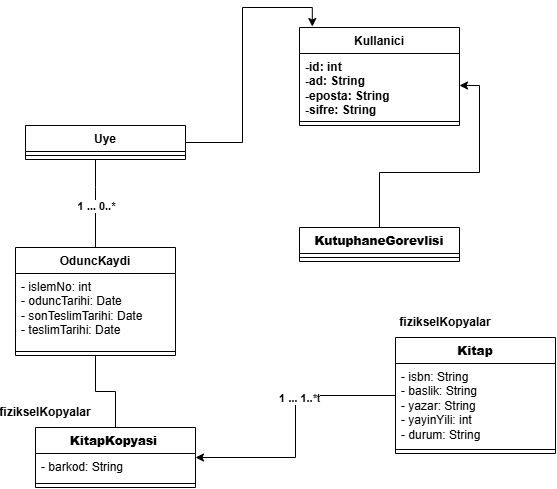

The diagram above was exported from draw.io. Its source (the exported page's mxGraphModel, read from the mxfile embedded in the PNG):
<mxGraphModel dx="1030" dy="570" grid="1" gridSize="10" guides="1" tooltips="1" connect="1" arrows="1" fold="1" page="1" pageScale="1" pageWidth="827" pageHeight="1169" math="0" shadow="0">
  <root>
    <mxCell id="0" />
    <mxCell id="1" parent="0" />
    <mxCell id="eQCy-5yzDDjn40v-77z_-6" parent="1" style="swimlane;fontStyle=1;align=center;verticalAlign=top;childLayout=stackLayout;horizontal=1;startSize=26;horizontalStack=0;resizeParent=1;resizeParentMax=0;resizeLast=0;collapsible=1;marginBottom=0;whiteSpace=wrap;html=1;" value="Kullanici" vertex="1">
      <mxGeometry height="98" width="160" x="414" y="170" as="geometry" />
    </mxCell>
    <mxCell id="eQCy-5yzDDjn40v-77z_-7" parent="eQCy-5yzDDjn40v-77z_-6" style="text;strokeColor=none;fillColor=none;align=left;verticalAlign=top;spacingLeft=4;spacingRight=4;overflow=hidden;rotatable=0;points=[[0,0.5],[1,0.5]];portConstraint=eastwest;whiteSpace=wrap;html=1;" value="&lt;div&gt;&lt;b&gt;-id: int&lt;/b&gt;&lt;/div&gt;&lt;div&gt;&lt;b&gt;-ad: String&lt;/b&gt;&lt;/div&gt;&lt;div&gt;&lt;b&gt;-eposta: String&lt;/b&gt;&lt;/div&gt;&lt;div&gt;&lt;b&gt;-sifre: String&lt;/b&gt;&lt;/div&gt;&lt;p dir=&quot;ltr&quot;&gt;&lt;/p&gt;" vertex="1">
      <mxGeometry height="64" width="160" y="26" as="geometry" />
    </mxCell>
    <mxCell id="eQCy-5yzDDjn40v-77z_-8" parent="eQCy-5yzDDjn40v-77z_-6" style="line;strokeWidth=1;fillColor=none;align=left;verticalAlign=middle;spacingTop=-1;spacingLeft=3;spacingRight=3;rotatable=0;labelPosition=right;points=[];portConstraint=eastwest;strokeColor=inherit;" value="" vertex="1">
      <mxGeometry height="8" width="160" y="90" as="geometry" />
    </mxCell>
    <mxCell id="eQCy-5yzDDjn40v-77z_-45" edge="1" parent="1" source="eQCy-5yzDDjn40v-77z_-14" style="edgeStyle=orthogonalEdgeStyle;rounded=0;orthogonalLoop=1;jettySize=auto;html=1;entryX=0.5;entryY=0;entryDx=0;entryDy=0;endArrow=none;endFill=0;" target="eQCy-5yzDDjn40v-77z_-30">
      <mxGeometry relative="1" as="geometry">
        <Array as="points">
          <mxPoint x="210" y="330" />
          <mxPoint x="210" y="330" />
        </Array>
      </mxGeometry>
    </mxCell>
    <mxCell id="eQCy-5yzDDjn40v-77z_-46" connectable="0" parent="eQCy-5yzDDjn40v-77z_-45" style="edgeLabel;html=1;align=center;verticalAlign=middle;resizable=0;points=[];" value="&lt;strong&gt;1 ... 0..&lt;/strong&gt;*" vertex="1">
      <mxGeometry relative="1" x="0.0364" as="geometry">
        <mxPoint as="offset" />
      </mxGeometry>
    </mxCell>
    <mxCell id="eQCy-5yzDDjn40v-77z_-14" parent="1" style="swimlane;fontStyle=1;align=center;verticalAlign=top;childLayout=stackLayout;horizontal=1;startSize=26;horizontalStack=0;resizeParent=1;resizeParentMax=0;resizeLast=0;collapsible=1;marginBottom=0;whiteSpace=wrap;html=1;" value="Uye" vertex="1">
      <mxGeometry height="34" width="160" x="140" y="268" as="geometry" />
    </mxCell>
    <mxCell id="eQCy-5yzDDjn40v-77z_-16" parent="eQCy-5yzDDjn40v-77z_-14" style="line;strokeWidth=1;fillColor=none;align=left;verticalAlign=middle;spacingTop=-1;spacingLeft=3;spacingRight=3;rotatable=0;labelPosition=right;points=[];portConstraint=eastwest;strokeColor=inherit;" value="" vertex="1">
      <mxGeometry height="8" width="160" y="26" as="geometry" />
    </mxCell>
    <mxCell id="eQCy-5yzDDjn40v-77z_-36" edge="1" parent="1" source="eQCy-5yzDDjn40v-77z_-18" style="edgeStyle=orthogonalEdgeStyle;rounded=0;orthogonalLoop=1;jettySize=auto;html=1;" target="eQCy-5yzDDjn40v-77z_-7">
      <mxGeometry relative="1" as="geometry" />
    </mxCell>
    <mxCell id="eQCy-5yzDDjn40v-77z_-18" parent="1" style="swimlane;fontStyle=1;align=center;verticalAlign=top;childLayout=stackLayout;horizontal=1;startSize=26;horizontalStack=0;resizeParent=1;resizeParentMax=0;resizeLast=0;collapsible=1;marginBottom=0;whiteSpace=wrap;html=1;" value="&lt;strong&gt;KutuphaneGorevlisi&lt;/strong&gt;" vertex="1">
      <mxGeometry height="34" width="160" x="414" y="370" as="geometry" />
    </mxCell>
    <mxCell id="eQCy-5yzDDjn40v-77z_-20" parent="eQCy-5yzDDjn40v-77z_-18" style="line;strokeWidth=1;fillColor=none;align=left;verticalAlign=middle;spacingTop=-1;spacingLeft=3;spacingRight=3;rotatable=0;labelPosition=right;points=[];portConstraint=eastwest;strokeColor=inherit;" value="" vertex="1">
      <mxGeometry height="8" width="160" y="26" as="geometry" />
    </mxCell>
    <mxCell id="eQCy-5yzDDjn40v-77z_-37" edge="1" parent="1" source="eQCy-5yzDDjn40v-77z_-22" style="edgeStyle=orthogonalEdgeStyle;rounded=0;orthogonalLoop=1;jettySize=auto;html=1;" target="eQCy-5yzDDjn40v-77z_-26">
      <mxGeometry relative="1" as="geometry" />
    </mxCell>
    <mxCell id="eQCy-5yzDDjn40v-77z_-38" connectable="0" parent="eQCy-5yzDDjn40v-77z_-37" style="edgeLabel;html=1;align=center;verticalAlign=middle;resizable=0;points=[];" value="&lt;strong&gt;1 ... 1..&lt;/strong&gt;*t" vertex="1">
      <mxGeometry relative="1" x="-0.2565" y="2" as="geometry">
        <mxPoint as="offset" />
      </mxGeometry>
    </mxCell>
    <mxCell id="eQCy-5yzDDjn40v-77z_-22" parent="1" style="swimlane;fontStyle=1;align=center;verticalAlign=top;childLayout=stackLayout;horizontal=1;startSize=26;horizontalStack=0;resizeParent=1;resizeParentMax=0;resizeLast=0;collapsible=1;marginBottom=0;whiteSpace=wrap;html=1;" value="&lt;strong&gt;Kitap&lt;/strong&gt;" vertex="1">
      <mxGeometry height="116" width="160" x="510" y="480" as="geometry" />
    </mxCell>
    <mxCell id="eQCy-5yzDDjn40v-77z_-23" parent="eQCy-5yzDDjn40v-77z_-22" style="text;strokeColor=none;fillColor=none;align=left;verticalAlign=top;spacingLeft=4;spacingRight=4;overflow=hidden;rotatable=0;points=[[0,0.5],[1,0.5]];portConstraint=eastwest;whiteSpace=wrap;html=1;" value="- isbn: String&lt;div&gt;- baslik: String&lt;/div&gt;&lt;div&gt;-&amp;nbsp;yazar: String&lt;/div&gt;&lt;div&gt;-&amp;nbsp;yayinYili: int&lt;/div&gt;&lt;div&gt;-&amp;nbsp;durum: String&lt;/div&gt;" vertex="1">
      <mxGeometry height="82" width="160" y="26" as="geometry" />
    </mxCell>
    <mxCell id="eQCy-5yzDDjn40v-77z_-24" parent="eQCy-5yzDDjn40v-77z_-22" style="line;strokeWidth=1;fillColor=none;align=left;verticalAlign=middle;spacingTop=-1;spacingLeft=3;spacingRight=3;rotatable=0;labelPosition=right;points=[];portConstraint=eastwest;strokeColor=inherit;" value="" vertex="1">
      <mxGeometry height="8" width="160" y="108" as="geometry" />
    </mxCell>
    <mxCell id="eQCy-5yzDDjn40v-77z_-47" edge="1" parent="1" source="eQCy-5yzDDjn40v-77z_-26" style="edgeStyle=orthogonalEdgeStyle;rounded=0;orthogonalLoop=1;jettySize=auto;html=1;endArrow=none;endFill=0;" target="eQCy-5yzDDjn40v-77z_-30">
      <mxGeometry relative="1" as="geometry" />
    </mxCell>
    <mxCell id="eQCy-5yzDDjn40v-77z_-26" parent="1" style="swimlane;fontStyle=1;align=center;verticalAlign=top;childLayout=stackLayout;horizontal=1;startSize=26;horizontalStack=0;resizeParent=1;resizeParentMax=0;resizeLast=0;collapsible=1;marginBottom=0;whiteSpace=wrap;html=1;" value="&lt;strong&gt;KitapKopyasi&lt;/strong&gt;&amp;nbsp;" vertex="1">
      <mxGeometry height="60" width="160" x="150" y="570" as="geometry" />
    </mxCell>
    <mxCell id="eQCy-5yzDDjn40v-77z_-27" parent="eQCy-5yzDDjn40v-77z_-26" style="text;strokeColor=none;fillColor=none;align=left;verticalAlign=top;spacingLeft=4;spacingRight=4;overflow=hidden;rotatable=0;points=[[0,0.5],[1,0.5]];portConstraint=eastwest;whiteSpace=wrap;html=1;" value="- barkod: String" vertex="1">
      <mxGeometry height="26" width="160" y="26" as="geometry" />
    </mxCell>
    <mxCell id="eQCy-5yzDDjn40v-77z_-28" parent="eQCy-5yzDDjn40v-77z_-26" style="line;strokeWidth=1;fillColor=none;align=left;verticalAlign=middle;spacingTop=-1;spacingLeft=3;spacingRight=3;rotatable=0;labelPosition=right;points=[];portConstraint=eastwest;strokeColor=inherit;" value="" vertex="1">
      <mxGeometry height="8" width="160" y="52" as="geometry" />
    </mxCell>
    <mxCell id="eQCy-5yzDDjn40v-77z_-30" parent="1" style="swimlane;fontStyle=1;align=center;verticalAlign=top;childLayout=stackLayout;horizontal=1;startSize=26;horizontalStack=0;resizeParent=1;resizeParentMax=0;resizeLast=0;collapsible=1;marginBottom=0;whiteSpace=wrap;html=1;" value="OduncKaydi" vertex="1">
      <mxGeometry height="108" width="160" x="130" y="390" as="geometry" />
    </mxCell>
    <mxCell id="eQCy-5yzDDjn40v-77z_-31" parent="eQCy-5yzDDjn40v-77z_-30" style="text;strokeColor=none;fillColor=none;align=left;verticalAlign=top;spacingLeft=4;spacingRight=4;overflow=hidden;rotatable=0;points=[[0,0.5],[1,0.5]];portConstraint=eastwest;whiteSpace=wrap;html=1;" value="- islemNo: int&lt;br&gt;- oduncTarihi: Date&lt;br&gt;- sonTeslimTarihi: Date&lt;br&gt;- teslimTarihi: Date&lt;div&gt;&lt;br/&gt;&lt;/div&gt;" vertex="1">
      <mxGeometry height="74" width="160" y="26" as="geometry" />
    </mxCell>
    <mxCell id="eQCy-5yzDDjn40v-77z_-32" parent="eQCy-5yzDDjn40v-77z_-30" style="line;strokeWidth=1;fillColor=none;align=left;verticalAlign=middle;spacingTop=-1;spacingLeft=3;spacingRight=3;rotatable=0;labelPosition=right;points=[];portConstraint=eastwest;strokeColor=inherit;" value="" vertex="1">
      <mxGeometry height="8" width="160" y="100" as="geometry" />
    </mxCell>
    <mxCell id="eQCy-5yzDDjn40v-77z_-35" edge="1" parent="1" source="eQCy-5yzDDjn40v-77z_-14" style="edgeStyle=orthogonalEdgeStyle;rounded=0;orthogonalLoop=1;jettySize=auto;html=1;entryX=0.08;entryY=-0.01;entryDx=0;entryDy=0;entryPerimeter=0;" target="eQCy-5yzDDjn40v-77z_-6">
      <mxGeometry relative="1" as="geometry" />
    </mxCell>
    <mxCell id="eQCy-5yzDDjn40v-77z_-39" parent="1" style="text;html=1;whiteSpace=wrap;strokeColor=none;fillColor=none;align=center;verticalAlign=middle;rounded=0;" value="&lt;strong&gt;fizikselKopyalar&lt;/strong&gt;" vertex="1">
      <mxGeometry height="30" width="60" x="130" y="540" as="geometry" />
    </mxCell>
    <mxCell id="eQCy-5yzDDjn40v-77z_-40" parent="1" style="text;html=1;whiteSpace=wrap;strokeColor=none;fillColor=none;align=center;verticalAlign=middle;rounded=0;" value="&lt;strong&gt;fizikselKopyalar&lt;/strong&gt;" vertex="1">
      <mxGeometry height="30" width="60" x="530" y="450" as="geometry" />
    </mxCell>
  </root>
</mxGraphModel>